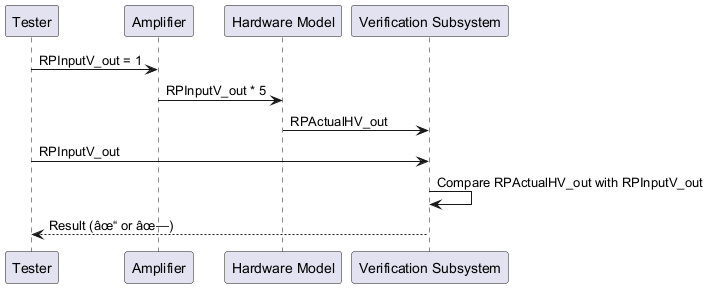

The diagram above was rendered by PlantUML. Its source (embedded in the PNG):
@startuml
participant Tester
participant Amplifier
participant "Hardware Model"
participant "Verification Subsystem"

Tester -> Amplifier : RPInputV_out = 1
Amplifier -> "Hardware Model" : RPInputV_out * 5
"Hardware Model" -> "Verification Subsystem" : RPActualHV_out
Tester -> "Verification Subsystem" : RPInputV_out
"Verification Subsystem" -> "Verification Subsystem" : Compare RPActualHV_out with RPInputV_out
"Verification Subsystem" --> Tester : Result (âœ“ or âœ—)

@enduml